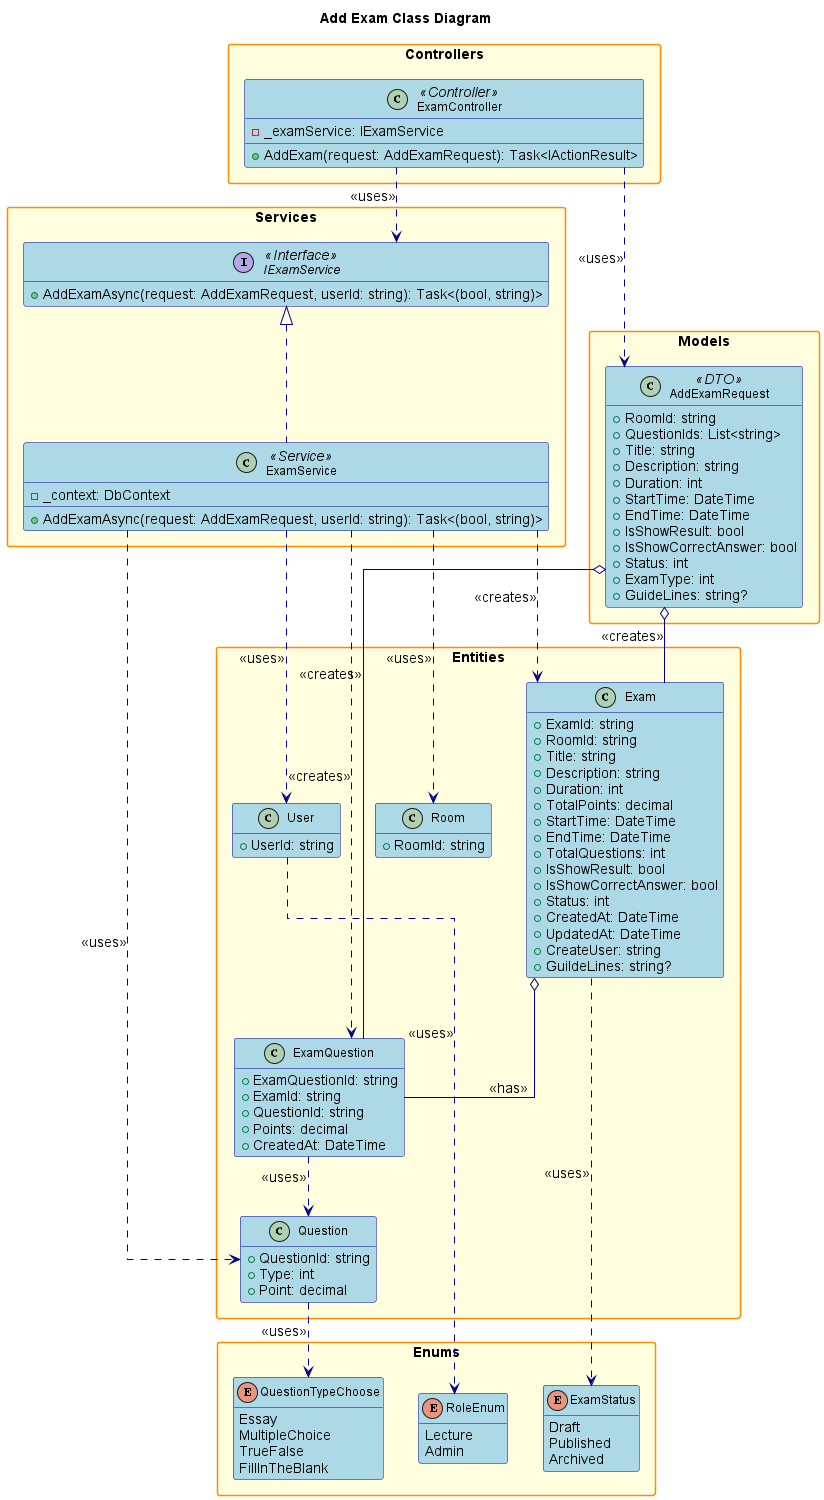

The diagram above was rendered by PlantUML. Its source (embedded in the PNG):
@startuml
' Class Diagram for Add Exam Feature

title Add Exam Class Diagram

hide empty members
skinparam packageStyle rectangle
skinparam linetype ortho
skinparam defaultFontSize 14
skinparam defaultFontName Arial
skinparam classFontSize 12
skinparam classFontName Arial
skinparam noteFontSize 11
skinparam noteFontName Arial

' Increase spacing and sizing
skinparam class {
    BackgroundColor LightBlue
    BorderColor DarkBlue
    ArrowColor DarkBlue
    FontSize 12
}

skinparam package {
    BackgroundColor LightYellow
    BorderColor DarkOrange
    FontSize 14
    FontStyle bold
}

skinparam interface {
    BackgroundColor LightGreen
    BorderColor DarkGreen
    FontSize 12
}

skinparam enum {
    BackgroundColor LightCyan
    BorderColor DarkCyan
    FontSize 12
}

package "Controllers" {
    class ExamController <<Controller>> {
        - _examService: IExamService
        + AddExam(request: AddExamRequest): Task<IActionResult>
    }
}

package "Services" {
    interface IExamService <<Interface>> {
        + AddExamAsync(request: AddExamRequest, userId: string): Task<(bool, string)>
    }
    class ExamService <<Service>> {
        - _context: DbContext
        + AddExamAsync(request: AddExamRequest, userId: string): Task<(bool, string)>
    }
}

package "Models" {
    class AddExamRequest <<DTO>> {
        + RoomId: string
        + QuestionIds: List<string>
        + Title: string
        + Description: string
        + Duration: int
        + StartTime: DateTime
        + EndTime: DateTime
        + IsShowResult: bool
        + IsShowCorrectAnswer: bool
        + Status: int
        + ExamType: int
        + GuideLines: string?
    }
}

package "Entities" {
    class Exam {
        + ExamId: string
        + RoomId: string
        + Title: string
        + Description: string
        + Duration: int
        + TotalPoints: decimal
        + StartTime: DateTime
        + EndTime: DateTime
        + TotalQuestions: int
        + IsShowResult: bool
        + IsShowCorrectAnswer: bool
        + Status: int
        + CreatedAt: DateTime
        + UpdatedAt: DateTime
        + CreateUser: string
        + GuildeLines: string?
    }
    class ExamQuestion {
        + ExamQuestionId: string
        + ExamId: string
        + QuestionId: string
        + Points: decimal
        + CreatedAt: DateTime
    }
    class Question {
        + QuestionId: string
        + Type: int
        + Point: decimal
    }
    class Room {
        + RoomId: string
    }
    class User {
        + UserId: string
    }
}

package "Enums" {
    enum RoleEnum {
        Lecture
        Admin
    }
    enum ExamStatus {
        Draft
        Published
        Archived
    }
    enum QuestionTypeChoose {
        Essay
        MultipleChoice
        TrueFalse
        FillInTheBlank
    }
}

' Relationships
ExamController ..> IExamService : <<uses>>
IExamService <|.. ExamService
ExamController ..> AddExamRequest : <<uses>>
ExamService ..> Exam : <<creates>>
ExamService ..> ExamQuestion : <<creates>>
ExamService ..> Question : <<uses>>
ExamService ..> Room : <<uses>>
ExamService ..> User : <<uses>>
AddExamRequest o-- Exam : <<creates>>
AddExamRequest o-- ExamQuestion : <<creates>>
Exam o-- ExamQuestion : <<has>>
Exam ..> ExamStatus : <<uses>>
ExamQuestion ..> Question : <<uses>>
Question ..> QuestionTypeChoose : <<uses>>
User ..> RoleEnum : <<uses>>

@enduml